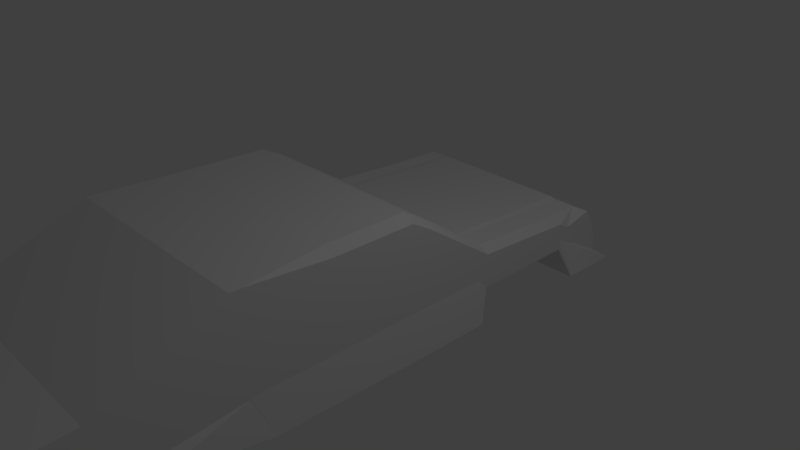 # Source: RaceCar.blend  (saved by Blender 2.78.0; exported with 4.5.12 LTS)
import bpy
from mathutils import Matrix  # noqa: F401  (used for matrix-valued properties, if any)

bpy.ops.wm.read_factory_settings(use_empty=True)
scene = bpy.context.scene
scene.name = 'Scene'

# ---- collections
col_collection_1 = bpy.data.collections.new('Collection 1'); scene.collection.children.link(col_collection_1)

# ---- materials (node trees are filled in below, after node groups)
mat_material = bpy.data.materials.new('Material')
mat_material.alpha_threshold = 0.0
mat_material.use_transparent_shadow = False
mat_material.roughness = 0.5
mat_material.line_color = (0.0, 0.0, 0.0, 1.0)

# ---- material node trees

# ---- world
world_world = bpy.data.worlds.new('World'); scene.world = world_world
world_world.color = (0.05088, 0.05088, 0.05088)
world_world.use_sun_shadow = False
world_world.sun_shadow_jitter_overblur = 0.0
world_world.cycles.sampling_method = 'MANUAL'

# ---- cameras
cam_camera = bpy.data.cameras.new('Camera')
cam_camera.clip_end = 100.0
cam_camera.lens = 35.0
cam_camera.sensor_width = 32.0
cam_camera.sensor_height = 18.0
cam_camera.ortho_scale = 7.314
cam_camera.dof.focus_distance = 0.0
cam_camera.dof.aperture_fstop = 128.0

# ---- lights
light_lamp = bpy.data.lights.new('Lamp', 'POINT')
light_lamp.transmission_factor = 0.0
light_lamp.cutoff_distance = 30.0
light_lamp.energy = 100.0
light_lamp.shadow_buffer_clip_start = 1.001
light_lamp.shadow_soft_size = 0.1
light_lamp.shadow_maximum_resolution = 0.006
light_lamp.use_absolute_resolution = True

# ---- meshes
me_cube = bpy.data.meshes.new('Cube')
me_cube.from_pydata([(1.104, 1.0, -1.0), (1.0, -5.563, -0.4671), (-2.091, -5.563, -0.4671), (-2.195, 1.0, -1.0), (0.8373, 0.09125, 0.7845), (1.0, -2.691, 0.9498), (-2.091, -2.691, 0.9498), (-1.982, 0.09125, 0.7845), (1.104, -2.323, -0.9614), (1.0, 0.09125, 0.07016), (1.0, -4.328, 0.2354), (0.8373, -1.374, 0.9498), (1.0, -1.374, 0.2354), (1.0, -2.562, -0.4069), (1.0, 0.09125, 0.6878), (1.0, -2.562, 0.9498), (1.104, -0.1872, -1.0), (1.0, 1.0, -0.3823), (1.0, -5.447, 0.1506), (0.8373, -0.1872, 0.9423), (1.0, -2.562, 0.2354), (1.0, -0.1872, 0.2354), (1.0, -1.374, -0.3823), (1.0, -1.374, 0.8531), (1.0, -0.1872, 0.8531), (1.0, -0.1872, -0.3823), (1.0, -2.562, -0.3823), (1.0, -2.562, 0.8531), (-2.195, -2.323, -0.9614), (-2.091, -4.328, 0.2354), (-2.091, 0.09125, 0.07016), (-1.982, -1.374, 0.9498), (-2.091, -1.374, 0.2354), (-2.195, -0.1872, -1.0), (-2.091, 0.09125, 0.6878), (-1.982, -0.1872, 0.9212), (-2.091, -2.562, -0.4069), (-2.091, -5.447, 0.1506), (-2.091, 1.0, -0.3823), (-2.091, -2.562, 0.9498), (-2.091, -0.1872, 0.2354), (-2.091, -2.562, 0.2354), (-2.091, -1.374, -0.3823), (-2.091, -1.374, 0.8531), (-2.091, -2.562, 0.8531), (-2.091, -2.562, -0.3823), (-2.091, -0.1872, -0.3823), (-2.091, -0.1872, 0.8531), (1.0, 1.167, -0.546), (-2.091, 1.167, -0.546), (1.0, 1.167, -0.04914), (0.8506, 1.167, 0.03477), (-2.091, 1.167, -0.01926), (-1.982, 1.167, 0.06827), (1.0, 1.167, -0.3823), (1.0, 1.167, -0.2467), (-2.091, 1.167, -0.3823), (-2.091, 1.167, -0.1367), (1.0, 2.716, -0.546), (-2.091, 2.716, -0.546), (1.0, 2.716, -0.1436), (0.8506, 3.172, -0.05965), (-2.091, 2.716, -0.1137), (-1.982, 3.172, -0.02616), (1.0, 2.716, -0.3823), (1.0, 2.716, -0.3411), (-2.091, 2.716, -0.3823), (-2.091, 2.716, -0.2312), (1.134, 2.888, -1.0), (-2.217, 2.888, -1.0), (1.0, 2.888, -0.2447), (1.0, 3.344, -0.1399), (-2.091, 2.888, -0.2149), (-2.091, 3.344, -0.1044), (1.0, 2.888, -0.4835), (1.0, 2.888, -0.4423), (-2.091, 2.888, -0.4835), (-2.091, 2.888, -0.3323), (1.134, 3.776, -1.0), (-2.217, 3.776, -1.0), (1.0, 3.574, -0.6079), (1.0, 3.574, -0.5894), (-2.091, 3.574, -0.5781), (-2.091, 3.574, -0.5538), (1.0, 3.574, -0.8467), (1.0, 3.574, -0.8055), (-2.091, 3.574, -0.8467), (-2.091, 3.574, -0.6955), (-1.64, 1.167, 0.07344), (-1.64, 3.172, -0.02098), (0.8506, 1.941, -0.01244), (-1.982, 1.941, 0.02106), (-1.64, 1.941, 0.02623), (-1.756, 1.167, 0.05939), (-1.756, 3.172, -0.03503), (0.8506, 1.554, 0.01117), (-1.982, 2.328, -0.002549), (0.5293, 1.167, 0.04365), (0.5293, 3.172, -0.05078), (0.8506, 2.328, -0.03605), (-1.982, 1.554, 0.04466), (-1.64, 2.328, 0.002624), (-1.64, 1.554, 0.04984), (-1.756, 1.941, 0.01218), (0.5293, 1.941, -0.003563), (0.5293, 1.554, 0.02004), (-1.756, 1.554, 0.03579), (-1.756, 2.328, -0.01143), (0.5293, 2.328, -0.02717), (-1.756, 1.747, 0.02398), (-1.756, 2.522, -0.02323), (-1.756, 2.135, 0.0003771), (0.4478, 1.167, 0.06574), (0.4478, 3.172, -0.02869), (0.4478, 1.941, 0.01853), (0.4478, 1.554, 0.04214), (0.4478, 2.328, -0.005078), (-0.6507, 1.167, 0.07222), (-0.6507, 3.172, -0.02221), (-0.6507, 1.941, 0.025), (-0.6507, 1.554, 0.04861), (-0.6507, 2.328, 0.001398), (1.0, -4.988, -0.6691), (1.0, -5.563, -0.867), (-2.091, -5.563, -0.867), (1.104, -3.799, -0.6842), (-2.091, -4.988, -0.6691), (-2.195, -3.799, -0.6842), (1.0, -5.0, -0.4558), (1.0, -5.0, -0.4558), (1.096, -5.612, -0.968), (-1.996, -5.612, -0.968)], [], [(0, 16, 8, 28, 33, 3), (4, 7, 35, 31, 39, 6, 5, 15, 11, 19), (10, 20, 15, 5), (41, 29, 6, 39), (47, 35, 7, 34), (9, 17, 54, 55), (26, 20, 10, 18), (25, 21, 12, 22), (24, 19, 11, 23), (21, 24, 23, 12), (9, 14, 24, 21), (14, 4, 19, 24), (16, 25, 22, 8), (0, 17, 25, 16), (17, 9, 21, 25), (13, 26, 18, 1, 128), (8, 22, 26, 13), (22, 12, 20, 26), (10, 5, 6, 29), (12, 23, 27, 20), (23, 11, 15, 27), (46, 40, 30, 38), (45, 41, 32, 42), (44, 39, 31, 43), (41, 44, 43, 32), (2, 1, 18, 37), (10, 29, 37, 18), (36, 45, 42, 28), (2, 37, 45, 36), (37, 29, 41, 45), (33, 46, 38, 3), (28, 42, 46, 33), (42, 32, 40, 46), (40, 47, 34, 30), (32, 43, 47, 40), (43, 31, 35, 47), (56, 57, 67, 66), (30, 34, 52, 57), (34, 7, 53, 52), (14, 9, 55, 50), (3, 38, 56, 49), (0, 3, 49, 48), (17, 0, 48, 54), (4, 14, 50, 51), (7, 4, 51, 97, 112, 117, 88, 93, 53), (38, 30, 57, 56), (65, 64, 74, 75), (55, 54, 64, 65), (51, 50, 60, 61, 99, 90, 95), (57, 52, 62, 67), (50, 55, 65, 60), (52, 53, 100, 91, 96, 63, 62), (49, 56, 66, 59), (54, 48, 58, 64), (108, 99, 61, 98), (48, 49, 59, 58), (71, 70, 80, 81), (61, 60, 70, 71), (67, 62, 72, 77), (60, 65, 75, 70), (62, 63, 73, 72), (59, 66, 76, 69), (64, 58, 68, 74), (63, 94, 89, 118, 113, 98, 61, 71, 73), (58, 59, 69, 68), (66, 67, 77, 76), (81, 80, 85, 84, 78, 79, 86, 87, 82, 83), (77, 72, 82, 87), (70, 75, 85, 80), (72, 73, 83, 82), (69, 76, 86, 79), (74, 68, 78, 84), (73, 71, 81, 83), (68, 69, 79, 78), (76, 77, 87, 86), (75, 74, 84, 85), (107, 101, 89, 94, 110), (106, 102, 92, 103, 109), (105, 95, 90, 104), (115, 105, 104, 114), (112, 97, 105, 115), (97, 51, 95, 105), (100, 106, 109, 103, 91), (53, 93, 106, 100), (93, 88, 102, 106), (96, 107, 110, 94, 63), (91, 103, 111, 107, 96), (103, 92, 101, 107, 111), (116, 108, 98, 113), (114, 104, 108, 116), (104, 90, 99, 108), (119, 114, 116, 121), (121, 116, 113, 118), (117, 112, 115, 120), (120, 115, 114, 119), (102, 120, 119, 92), (88, 117, 120, 102), (101, 121, 118, 89), (92, 119, 121, 101), (36, 28, 127, 126), (127, 125, 122, 129, 123, 124, 126), (13, 128, 1, 123, 129, 122), (8, 13, 122, 125), (2, 36, 126, 124), (1, 2, 124, 123), (28, 8, 125, 127), (123, 124, 131, 130)])
me_cube.materials.append(mat_material)
me_cube.use_remesh_preserve_volume = False
me_cube.use_remesh_preserve_attributes = False
me_cube.use_mirror_vertex_groups = False
me_cube.update()

# ---- objects
ob_cube = bpy.data.objects.new('Cube', me_cube)
ob_lamp = bpy.data.objects.new('Lamp', light_lamp)
ob_camera = bpy.data.objects.new('Camera', cam_camera)

# ---- transforms, parenting, visibility, modifiers, constraints
ob_cube.location = (0.0, 0.0, 0.0)
ob_cube.lock_rotations_4d = False
ob_cube.empty_display_type = 'ARROWS'
ob_cube.lineart.crease_threshold = 0.0
ob_lamp.location = (4.076, 1.005, 5.904)
ob_lamp.rotation_euler = (0.6503, 0.05522, 1.866)
ob_lamp.lock_rotations_4d = False
ob_lamp.empty_display_type = 'ARROWS'
ob_lamp.color = (0.0, 0.0, 0.0, 0.0)
ob_lamp.lineart.crease_threshold = 0.0
ob_camera.location = (7.481, -6.508, 5.344)
ob_camera.rotation_euler = (1.109, 0.0, 0.8149)
ob_camera.lock_rotations_4d = False
ob_camera.empty_display_type = 'ARROWS'
ob_camera.color = (0.0, 0.0, 0.0, 0.0)
ob_camera.display_type = 'WIRE'
ob_camera.lineart.crease_threshold = 0.0

# ---- collection membership
col_collection_1.objects.link(ob_cube)
col_collection_1.objects.link(ob_lamp)
col_collection_1.objects.link(ob_camera)

# ---- scene / render settings (as saved in the file)
scene.camera = ob_camera
scene.frame_start = 1; scene.frame_end = 250; scene.frame_set(1)
scene.render.engine = 'BLENDER_EEVEE_NEXT'
scene.render.resolution_percentage = 50
scene.render.dither_intensity = 0.0
scene.cycles.use_denoising = False
scene.cycles.samples = 128
scene.cycles.sampling_pattern = 'TABULATED_SOBOL'
scene.cycles.light_sampling_threshold = 0.0
scene.cycles.use_adaptive_sampling = False
scene.cycles.use_light_tree = False
scene.cycles.blur_glossy = 0.0
scene.cycles.sample_clamp_indirect = 0.0
scene.view_settings.view_transform = 'Standard'
bpy.context.view_layer.update()
